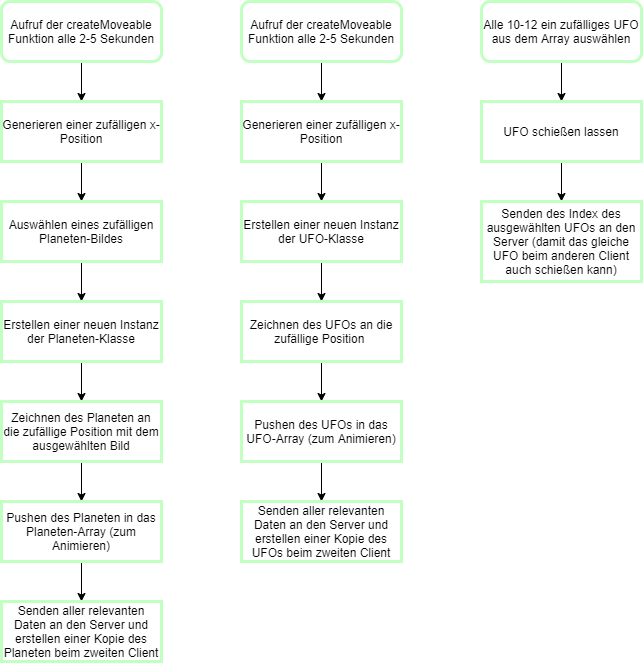

The diagram above was exported from draw.io. Its source (the exported page's mxGraphModel, read from the mxfile embedded in the PNG):
<mxGraphModel dx="1024" dy="592" grid="1" gridSize="10" guides="1" tooltips="1" connect="1" arrows="1" fold="1" page="1" pageScale="1" pageWidth="827" pageHeight="1169" math="0" shadow="0">
  <root>
    <mxCell id="GOIrWCqoUBVIVu3AYT_U-0" />
    <mxCell id="GOIrWCqoUBVIVu3AYT_U-1" parent="GOIrWCqoUBVIVu3AYT_U-0" />
    <mxCell id="2g3-YkIXDF1A8KR0Y5az-6" style="edgeStyle=orthogonalEdgeStyle;rounded=0;orthogonalLoop=1;jettySize=auto;html=1;exitX=0.5;exitY=1;exitDx=0;exitDy=0;entryX=0.5;entryY=0;entryDx=0;entryDy=0;" edge="1" parent="GOIrWCqoUBVIVu3AYT_U-1" source="EcPnNDmQNl3J0koS8zl2-0" target="2g3-YkIXDF1A8KR0Y5az-0">
      <mxGeometry relative="1" as="geometry" />
    </mxCell>
    <mxCell id="EcPnNDmQNl3J0koS8zl2-0" value="Aufruf der createMoveable Funktion alle 2-5 Sekunden" style="rounded=1;whiteSpace=wrap;html=1;strokeColor=#C2FFC3;strokeWidth=3;" vertex="1" parent="GOIrWCqoUBVIVu3AYT_U-1">
      <mxGeometry x="80" y="40" width="160" height="60" as="geometry" />
    </mxCell>
    <mxCell id="2g3-YkIXDF1A8KR0Y5az-7" style="edgeStyle=orthogonalEdgeStyle;rounded=0;orthogonalLoop=1;jettySize=auto;html=1;exitX=0.5;exitY=1;exitDx=0;exitDy=0;entryX=0.5;entryY=0;entryDx=0;entryDy=0;" edge="1" parent="GOIrWCqoUBVIVu3AYT_U-1" source="2g3-YkIXDF1A8KR0Y5az-0" target="2g3-YkIXDF1A8KR0Y5az-1">
      <mxGeometry relative="1" as="geometry" />
    </mxCell>
    <mxCell id="2g3-YkIXDF1A8KR0Y5az-0" value="Generieren einer zufälligen x-Position" style="rounded=0;whiteSpace=wrap;html=1;strokeColor=#C2FFC3;strokeWidth=3;" vertex="1" parent="GOIrWCqoUBVIVu3AYT_U-1">
      <mxGeometry x="80" y="140" width="160" height="60" as="geometry" />
    </mxCell>
    <mxCell id="2g3-YkIXDF1A8KR0Y5az-8" style="edgeStyle=orthogonalEdgeStyle;rounded=0;orthogonalLoop=1;jettySize=auto;html=1;exitX=0.5;exitY=1;exitDx=0;exitDy=0;entryX=0.5;entryY=0;entryDx=0;entryDy=0;" edge="1" parent="GOIrWCqoUBVIVu3AYT_U-1" source="2g3-YkIXDF1A8KR0Y5az-1" target="2g3-YkIXDF1A8KR0Y5az-2">
      <mxGeometry relative="1" as="geometry" />
    </mxCell>
    <mxCell id="2g3-YkIXDF1A8KR0Y5az-1" value="Auswählen eines zufälligen Planeten-Bildes" style="rounded=0;whiteSpace=wrap;html=1;strokeColor=#C2FFC3;strokeWidth=3;" vertex="1" parent="GOIrWCqoUBVIVu3AYT_U-1">
      <mxGeometry x="80" y="240" width="160" height="60" as="geometry" />
    </mxCell>
    <mxCell id="2g3-YkIXDF1A8KR0Y5az-9" style="edgeStyle=orthogonalEdgeStyle;rounded=0;orthogonalLoop=1;jettySize=auto;html=1;exitX=0.5;exitY=1;exitDx=0;exitDy=0;entryX=0.5;entryY=0;entryDx=0;entryDy=0;" edge="1" parent="GOIrWCqoUBVIVu3AYT_U-1" source="2g3-YkIXDF1A8KR0Y5az-2" target="2g3-YkIXDF1A8KR0Y5az-3">
      <mxGeometry relative="1" as="geometry" />
    </mxCell>
    <mxCell id="2g3-YkIXDF1A8KR0Y5az-2" value="Erstellen einer neuen Instanz der Planeten-Klasse" style="rounded=0;whiteSpace=wrap;html=1;strokeColor=#C2FFC3;strokeWidth=3;" vertex="1" parent="GOIrWCqoUBVIVu3AYT_U-1">
      <mxGeometry x="80" y="340" width="160" height="60" as="geometry" />
    </mxCell>
    <mxCell id="2g3-YkIXDF1A8KR0Y5az-10" style="edgeStyle=orthogonalEdgeStyle;rounded=0;orthogonalLoop=1;jettySize=auto;html=1;exitX=0.5;exitY=1;exitDx=0;exitDy=0;entryX=0.5;entryY=0;entryDx=0;entryDy=0;" edge="1" parent="GOIrWCqoUBVIVu3AYT_U-1" source="2g3-YkIXDF1A8KR0Y5az-3" target="2g3-YkIXDF1A8KR0Y5az-4">
      <mxGeometry relative="1" as="geometry" />
    </mxCell>
    <mxCell id="2g3-YkIXDF1A8KR0Y5az-3" value="Zeichnen des Planeten an die zufällige Position mit dem ausgewählten Bild" style="rounded=0;whiteSpace=wrap;html=1;strokeColor=#C2FFC3;strokeWidth=3;" vertex="1" parent="GOIrWCqoUBVIVu3AYT_U-1">
      <mxGeometry x="80" y="440" width="160" height="60" as="geometry" />
    </mxCell>
    <mxCell id="2g3-YkIXDF1A8KR0Y5az-11" style="edgeStyle=orthogonalEdgeStyle;rounded=0;orthogonalLoop=1;jettySize=auto;html=1;exitX=0.5;exitY=1;exitDx=0;exitDy=0;entryX=0.5;entryY=0;entryDx=0;entryDy=0;" edge="1" parent="GOIrWCqoUBVIVu3AYT_U-1" source="2g3-YkIXDF1A8KR0Y5az-4" target="2g3-YkIXDF1A8KR0Y5az-5">
      <mxGeometry relative="1" as="geometry" />
    </mxCell>
    <mxCell id="2g3-YkIXDF1A8KR0Y5az-4" value="Pushen des Planeten in das Planeten-Array (zum Animieren)" style="rounded=0;whiteSpace=wrap;html=1;strokeColor=#C2FFC3;strokeWidth=3;" vertex="1" parent="GOIrWCqoUBVIVu3AYT_U-1">
      <mxGeometry x="80" y="540" width="160" height="60" as="geometry" />
    </mxCell>
    <mxCell id="2g3-YkIXDF1A8KR0Y5az-5" value="Senden aller relevanten Daten an den Server und erstellen einer Kopie des Planeten beim zweiten Client" style="rounded=0;whiteSpace=wrap;html=1;strokeColor=#C2FFC3;strokeWidth=3;" vertex="1" parent="GOIrWCqoUBVIVu3AYT_U-1">
      <mxGeometry x="80" y="640" width="160" height="60" as="geometry" />
    </mxCell>
    <mxCell id="2g3-YkIXDF1A8KR0Y5az-18" style="edgeStyle=orthogonalEdgeStyle;rounded=0;orthogonalLoop=1;jettySize=auto;html=1;exitX=0.5;exitY=1;exitDx=0;exitDy=0;entryX=0.5;entryY=0;entryDx=0;entryDy=0;" edge="1" parent="GOIrWCqoUBVIVu3AYT_U-1" source="2g3-YkIXDF1A8KR0Y5az-12" target="2g3-YkIXDF1A8KR0Y5az-13">
      <mxGeometry relative="1" as="geometry" />
    </mxCell>
    <mxCell id="2g3-YkIXDF1A8KR0Y5az-12" value="Aufruf der createMoveable Funktion alle 2-5 Sekunden" style="rounded=1;whiteSpace=wrap;html=1;strokeColor=#C2FFC3;strokeWidth=3;" vertex="1" parent="GOIrWCqoUBVIVu3AYT_U-1">
      <mxGeometry x="320" y="40" width="160" height="60" as="geometry" />
    </mxCell>
    <mxCell id="2g3-YkIXDF1A8KR0Y5az-19" style="edgeStyle=orthogonalEdgeStyle;rounded=0;orthogonalLoop=1;jettySize=auto;html=1;exitX=0.5;exitY=1;exitDx=0;exitDy=0;entryX=0.5;entryY=0;entryDx=0;entryDy=0;" edge="1" parent="GOIrWCqoUBVIVu3AYT_U-1" source="2g3-YkIXDF1A8KR0Y5az-13" target="2g3-YkIXDF1A8KR0Y5az-14">
      <mxGeometry relative="1" as="geometry" />
    </mxCell>
    <mxCell id="2g3-YkIXDF1A8KR0Y5az-13" value="Generieren einer zufälligen x-Position" style="rounded=0;whiteSpace=wrap;html=1;strokeColor=#C2FFC3;strokeWidth=3;" vertex="1" parent="GOIrWCqoUBVIVu3AYT_U-1">
      <mxGeometry x="320" y="140" width="160" height="60" as="geometry" />
    </mxCell>
    <mxCell id="2g3-YkIXDF1A8KR0Y5az-20" style="edgeStyle=orthogonalEdgeStyle;rounded=0;orthogonalLoop=1;jettySize=auto;html=1;exitX=0.5;exitY=1;exitDx=0;exitDy=0;entryX=0.5;entryY=0;entryDx=0;entryDy=0;" edge="1" parent="GOIrWCqoUBVIVu3AYT_U-1" source="2g3-YkIXDF1A8KR0Y5az-14" target="2g3-YkIXDF1A8KR0Y5az-15">
      <mxGeometry relative="1" as="geometry" />
    </mxCell>
    <mxCell id="2g3-YkIXDF1A8KR0Y5az-14" value="Erstellen einer neuen Instanz der UFO-Klasse" style="rounded=0;whiteSpace=wrap;html=1;strokeColor=#C2FFC3;strokeWidth=3;" vertex="1" parent="GOIrWCqoUBVIVu3AYT_U-1">
      <mxGeometry x="320" y="240" width="160" height="60" as="geometry" />
    </mxCell>
    <mxCell id="2g3-YkIXDF1A8KR0Y5az-21" style="edgeStyle=orthogonalEdgeStyle;rounded=0;orthogonalLoop=1;jettySize=auto;html=1;exitX=0.5;exitY=1;exitDx=0;exitDy=0;entryX=0.5;entryY=0;entryDx=0;entryDy=0;" edge="1" parent="GOIrWCqoUBVIVu3AYT_U-1" source="2g3-YkIXDF1A8KR0Y5az-15" target="2g3-YkIXDF1A8KR0Y5az-16">
      <mxGeometry relative="1" as="geometry" />
    </mxCell>
    <mxCell id="2g3-YkIXDF1A8KR0Y5az-15" value="Zeichnen des UFOs an die zufällige Position&amp;nbsp;" style="rounded=0;whiteSpace=wrap;html=1;strokeColor=#C2FFC3;strokeWidth=3;" vertex="1" parent="GOIrWCqoUBVIVu3AYT_U-1">
      <mxGeometry x="320" y="340" width="160" height="60" as="geometry" />
    </mxCell>
    <mxCell id="2g3-YkIXDF1A8KR0Y5az-22" style="edgeStyle=orthogonalEdgeStyle;rounded=0;orthogonalLoop=1;jettySize=auto;html=1;exitX=0.5;exitY=1;exitDx=0;exitDy=0;entryX=0.5;entryY=0;entryDx=0;entryDy=0;" edge="1" parent="GOIrWCqoUBVIVu3AYT_U-1" source="2g3-YkIXDF1A8KR0Y5az-16" target="2g3-YkIXDF1A8KR0Y5az-17">
      <mxGeometry relative="1" as="geometry" />
    </mxCell>
    <mxCell id="2g3-YkIXDF1A8KR0Y5az-16" value="Pushen des UFOs in das UFO-Array (zum Animieren)" style="rounded=0;whiteSpace=wrap;html=1;strokeColor=#C2FFC3;strokeWidth=3;" vertex="1" parent="GOIrWCqoUBVIVu3AYT_U-1">
      <mxGeometry x="320" y="440" width="160" height="60" as="geometry" />
    </mxCell>
    <mxCell id="2g3-YkIXDF1A8KR0Y5az-17" value="Senden aller relevanten Daten an den Server und erstellen einer Kopie des UFOs beim zweiten Client" style="rounded=0;whiteSpace=wrap;html=1;strokeColor=#C2FFC3;strokeWidth=3;" vertex="1" parent="GOIrWCqoUBVIVu3AYT_U-1">
      <mxGeometry x="320" y="540" width="160" height="60" as="geometry" />
    </mxCell>
    <mxCell id="2g3-YkIXDF1A8KR0Y5az-27" style="edgeStyle=orthogonalEdgeStyle;rounded=0;orthogonalLoop=1;jettySize=auto;html=1;exitX=0.5;exitY=1;exitDx=0;exitDy=0;entryX=0.5;entryY=0;entryDx=0;entryDy=0;" edge="1" parent="GOIrWCqoUBVIVu3AYT_U-1" source="2g3-YkIXDF1A8KR0Y5az-23" target="2g3-YkIXDF1A8KR0Y5az-25">
      <mxGeometry relative="1" as="geometry" />
    </mxCell>
    <mxCell id="2g3-YkIXDF1A8KR0Y5az-23" value="Alle 10-12 ein zufälliges UFO aus dem Array auswählen" style="rounded=1;whiteSpace=wrap;html=1;strokeColor=#C2FFC3;strokeWidth=3;" vertex="1" parent="GOIrWCqoUBVIVu3AYT_U-1">
      <mxGeometry x="560" y="40" width="160" height="60" as="geometry" />
    </mxCell>
    <mxCell id="2g3-YkIXDF1A8KR0Y5az-28" style="edgeStyle=orthogonalEdgeStyle;rounded=0;orthogonalLoop=1;jettySize=auto;html=1;exitX=0.5;exitY=1;exitDx=0;exitDy=0;entryX=0.5;entryY=0;entryDx=0;entryDy=0;" edge="1" parent="GOIrWCqoUBVIVu3AYT_U-1" source="2g3-YkIXDF1A8KR0Y5az-25" target="2g3-YkIXDF1A8KR0Y5az-26">
      <mxGeometry relative="1" as="geometry" />
    </mxCell>
    <mxCell id="2g3-YkIXDF1A8KR0Y5az-25" value="UFO schießen lassen" style="rounded=0;whiteSpace=wrap;html=1;strokeColor=#C2FFC3;strokeWidth=3;" vertex="1" parent="GOIrWCqoUBVIVu3AYT_U-1">
      <mxGeometry x="560" y="140" width="160" height="60" as="geometry" />
    </mxCell>
    <mxCell id="2g3-YkIXDF1A8KR0Y5az-26" value="Senden des Index des ausgewählten UFOs an den Server (damit das gleiche UFO beim anderen Client auch schießen kann)" style="rounded=0;whiteSpace=wrap;html=1;strokeColor=#C2FFC3;strokeWidth=3;" vertex="1" parent="GOIrWCqoUBVIVu3AYT_U-1">
      <mxGeometry x="560" y="240" width="160" height="80" as="geometry" />
    </mxCell>
  </root>
</mxGraphModel>